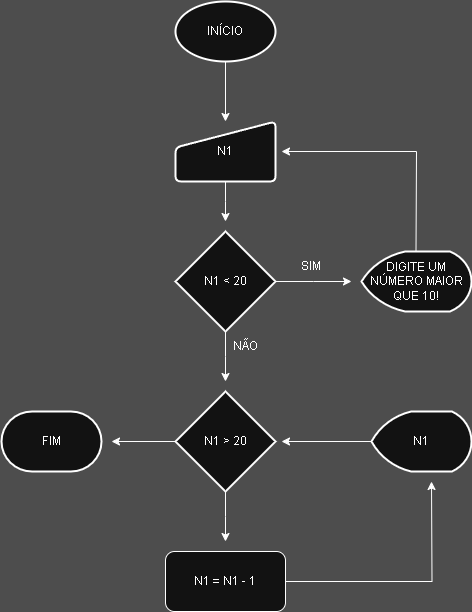

The diagram above was exported from draw.io. Its source (the exported page's mxGraphModel, read from the mxfile embedded in the PNG):
<mxGraphModel dx="1426" dy="755" grid="1" gridSize="10" guides="1" tooltips="1" connect="1" arrows="1" fold="1" page="1" pageScale="1" pageWidth="827" pageHeight="1169" background="light-dark(#FFFFFF,#4D4D4D)" math="0" shadow="0">
  <root>
    <mxCell id="0" />
    <mxCell id="1" parent="0" />
    <mxCell id="47-pMIXsbQ_G4dLnWiP_-3" style="edgeStyle=orthogonalEdgeStyle;rounded=0;orthogonalLoop=1;jettySize=auto;html=1;entryX=0.5;entryY=0;entryDx=0;entryDy=0;" edge="1" parent="1" source="47-pMIXsbQ_G4dLnWiP_-1" target="47-pMIXsbQ_G4dLnWiP_-2">
      <mxGeometry relative="1" as="geometry" />
    </mxCell>
    <mxCell id="47-pMIXsbQ_G4dLnWiP_-1" value="INÍCIO" style="strokeWidth=2;html=1;shape=mxgraph.flowchart.start_1;whiteSpace=wrap;" vertex="1" parent="1">
      <mxGeometry x="364" y="40" width="100" height="60" as="geometry" />
    </mxCell>
    <mxCell id="47-pMIXsbQ_G4dLnWiP_-5" style="edgeStyle=orthogonalEdgeStyle;rounded=0;orthogonalLoop=1;jettySize=auto;html=1;" edge="1" parent="1" source="47-pMIXsbQ_G4dLnWiP_-2">
      <mxGeometry relative="1" as="geometry">
        <mxPoint x="414" y="260" as="targetPoint" />
      </mxGeometry>
    </mxCell>
    <mxCell id="47-pMIXsbQ_G4dLnWiP_-2" value="N1" style="html=1;strokeWidth=2;shape=manualInput;whiteSpace=wrap;rounded=1;size=26;arcSize=11;" vertex="1" parent="1">
      <mxGeometry x="364" y="160" width="100" height="60" as="geometry" />
    </mxCell>
    <mxCell id="47-pMIXsbQ_G4dLnWiP_-8" style="edgeStyle=orthogonalEdgeStyle;rounded=0;orthogonalLoop=1;jettySize=auto;html=1;" edge="1" parent="1" source="47-pMIXsbQ_G4dLnWiP_-4">
      <mxGeometry relative="1" as="geometry">
        <mxPoint x="540" y="320" as="targetPoint" />
      </mxGeometry>
    </mxCell>
    <mxCell id="47-pMIXsbQ_G4dLnWiP_-14" style="edgeStyle=orthogonalEdgeStyle;rounded=0;orthogonalLoop=1;jettySize=auto;html=1;" edge="1" parent="1" source="47-pMIXsbQ_G4dLnWiP_-4">
      <mxGeometry relative="1" as="geometry">
        <mxPoint x="414" y="420" as="targetPoint" />
      </mxGeometry>
    </mxCell>
    <mxCell id="47-pMIXsbQ_G4dLnWiP_-4" value="N1 &amp;lt; 20" style="strokeWidth=2;html=1;shape=mxgraph.flowchart.decision;whiteSpace=wrap;" vertex="1" parent="1">
      <mxGeometry x="364" y="270" width="100" height="100" as="geometry" />
    </mxCell>
    <mxCell id="47-pMIXsbQ_G4dLnWiP_-6" value="DIGITE UM NÚMERO MAIOR QUE 10!" style="strokeWidth=2;html=1;shape=mxgraph.flowchart.display;whiteSpace=wrap;" vertex="1" parent="1">
      <mxGeometry x="550" y="290" width="110" height="60" as="geometry" />
    </mxCell>
    <mxCell id="47-pMIXsbQ_G4dLnWiP_-10" value="SIM" style="text;html=1;align=center;verticalAlign=middle;whiteSpace=wrap;rounded=0;" vertex="1" parent="1">
      <mxGeometry x="470" y="290" width="60" height="30" as="geometry" />
    </mxCell>
    <mxCell id="47-pMIXsbQ_G4dLnWiP_-12" value="" style="endArrow=classic;html=1;rounded=0;" edge="1" parent="1">
      <mxGeometry width="50" height="50" relative="1" as="geometry">
        <mxPoint x="604.5" y="290" as="sourcePoint" />
        <mxPoint x="470" y="190" as="targetPoint" />
        <Array as="points">
          <mxPoint x="605" y="190" />
        </Array>
      </mxGeometry>
    </mxCell>
    <mxCell id="47-pMIXsbQ_G4dLnWiP_-17" style="edgeStyle=orthogonalEdgeStyle;rounded=0;orthogonalLoop=1;jettySize=auto;html=1;" edge="1" parent="1" source="47-pMIXsbQ_G4dLnWiP_-13">
      <mxGeometry relative="1" as="geometry">
        <mxPoint x="300" y="480" as="targetPoint" />
      </mxGeometry>
    </mxCell>
    <mxCell id="47-pMIXsbQ_G4dLnWiP_-21" style="edgeStyle=orthogonalEdgeStyle;rounded=0;orthogonalLoop=1;jettySize=auto;html=1;" edge="1" parent="1" source="47-pMIXsbQ_G4dLnWiP_-13">
      <mxGeometry relative="1" as="geometry">
        <mxPoint x="414" y="580" as="targetPoint" />
      </mxGeometry>
    </mxCell>
    <mxCell id="47-pMIXsbQ_G4dLnWiP_-13" value="N1 &amp;gt; 20" style="strokeWidth=2;html=1;shape=mxgraph.flowchart.decision;whiteSpace=wrap;" vertex="1" parent="1">
      <mxGeometry x="364" y="430" width="100" height="100" as="geometry" />
    </mxCell>
    <mxCell id="47-pMIXsbQ_G4dLnWiP_-15" value="NÃO" style="text;html=1;align=center;verticalAlign=middle;whiteSpace=wrap;rounded=0;" vertex="1" parent="1">
      <mxGeometry x="404" y="370" width="60" height="30" as="geometry" />
    </mxCell>
    <mxCell id="47-pMIXsbQ_G4dLnWiP_-16" value="FIM" style="strokeWidth=2;html=1;shape=mxgraph.flowchart.terminator;whiteSpace=wrap;" vertex="1" parent="1">
      <mxGeometry x="190" y="450" width="100" height="60" as="geometry" />
    </mxCell>
    <mxCell id="47-pMIXsbQ_G4dLnWiP_-20" style="edgeStyle=orthogonalEdgeStyle;rounded=0;orthogonalLoop=1;jettySize=auto;html=1;" edge="1" parent="1" source="47-pMIXsbQ_G4dLnWiP_-18">
      <mxGeometry relative="1" as="geometry">
        <mxPoint x="620" y="520" as="targetPoint" />
      </mxGeometry>
    </mxCell>
    <mxCell id="47-pMIXsbQ_G4dLnWiP_-18" value="N1 = N1 - 1" style="rounded=1;whiteSpace=wrap;html=1;" vertex="1" parent="1">
      <mxGeometry x="354" y="590" width="120" height="60" as="geometry" />
    </mxCell>
    <mxCell id="47-pMIXsbQ_G4dLnWiP_-22" style="edgeStyle=orthogonalEdgeStyle;rounded=0;orthogonalLoop=1;jettySize=auto;html=1;" edge="1" parent="1" source="47-pMIXsbQ_G4dLnWiP_-19">
      <mxGeometry relative="1" as="geometry">
        <mxPoint x="470" y="480" as="targetPoint" />
      </mxGeometry>
    </mxCell>
    <mxCell id="47-pMIXsbQ_G4dLnWiP_-19" value="N1" style="strokeWidth=2;html=1;shape=mxgraph.flowchart.display;whiteSpace=wrap;" vertex="1" parent="1">
      <mxGeometry x="560" y="450" width="100" height="60" as="geometry" />
    </mxCell>
  </root>
</mxGraphModel>